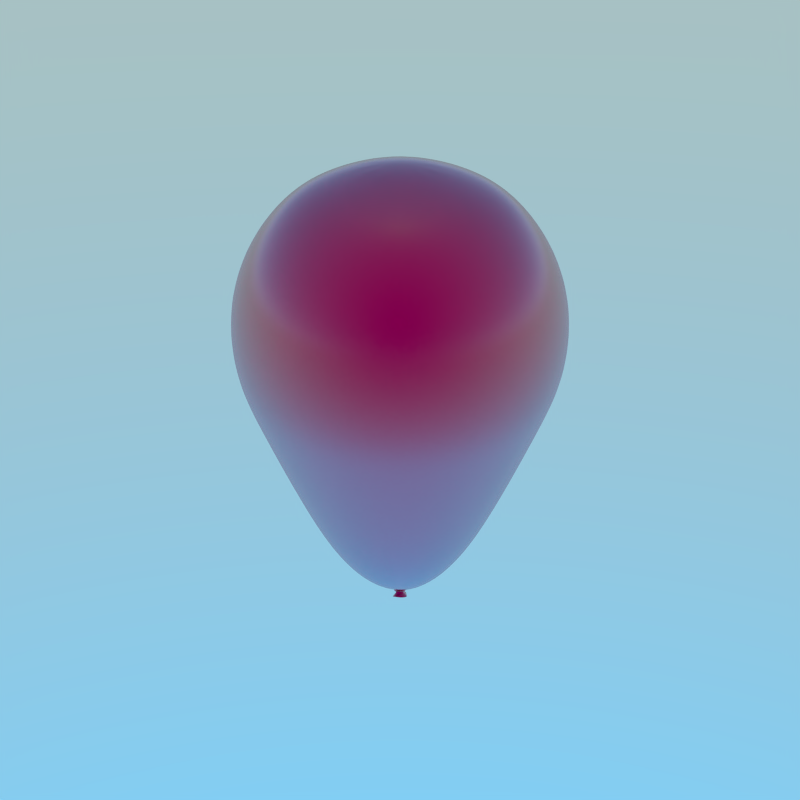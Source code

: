 # Source: Balloon1.blend  (saved by Blender 2.91.10; exported with 4.5.12 LTS)
import bpy
from mathutils import Matrix  # noqa: F401  (used for matrix-valued properties, if any)

bpy.ops.wm.read_factory_settings(use_empty=True)
scene = bpy.context.scene
scene.name = 'Scene'

# ---- collections
col_collection_1 = bpy.data.collections.new('Collection 1'); scene.collection.children.link(col_collection_1)

# ---- materials (node trees are filled in below, after node groups)
mat_glossy_balloon_shader_enigma_toots = bpy.data.materials.new('Glossy Balloon Shader Enigma Toots')
mat_glossy_balloon_shader_enigma_toots.alpha_threshold = 0.0
mat_glossy_balloon_shader_enigma_toots.roughness = 0.5

# ---- material node trees
mat_glossy_balloon_shader_enigma_toots.use_nodes = True; mat_glossy_balloon_shader_enigma_toots.node_tree.nodes.clear()
_N = mat_glossy_balloon_shader_enigma_toots.node_tree.nodes; _L = mat_glossy_balloon_shader_enigma_toots.node_tree.links
n0 = _N.new('ShaderNodeMixShader'); n0.name = 'Mix Shader'; n0.location = (202, 415)
n0.inputs[0].default_value = 0.7
n1 = _N.new('ShaderNodeMixShader'); n1.name = 'Mix Shader.001'; n1.location = (385, 423)
n2 = _N.new('ShaderNodeNewGeometry'); n2.name = 'Geometry'; n2.location = (-305, 647)
n3 = _N.new('ShaderNodeVectorMath'); n3.name = 'Vector Math'; n3.location = (-92, 631)
n3.operation = 'DOT_PRODUCT'
n4 = _N.new('ShaderNodeMath'); n4.name = 'Math'; n4.location = (114, 611)
n4.operation = 'MULTIPLY'
n4.inputs[1].default_value = 1.0
n4.inputs[2].default_value = 0.0
n5 = _N.new('ShaderNodeOutputMaterial'); n5.name = 'Material Output'; n5.location = (559, 415)
n6 = _N.new('ShaderNodeHueSaturation'); n6.name = 'Hue Saturation Value'; n6.location = (-270, 384)
n7 = _N.new('ShaderNodeBsdfDiffuse'); n7.name = 'Diffuse BSDF'; n7.location = (-21, 435)
n8 = _N.new('ShaderNodeRGB'); n8.name = 'RGB'; n8.location = (-583, 284)
n8.outputs[0].default_value = (0.0, 0.06431, 0.8, 1.0)
n9 = _N.new('ShaderNodeObjectInfo'); n9.name = 'Object Info'; n9.location = (-710, 459)
n10 = _N.new('ShaderNodeBsdfRefraction'); n10.name = 'Refraction BSDF'; n10.location = (194, 283)
n10.inputs[1].default_value = 0.7416
n10.inputs[2].default_value = 1.01
n11 = _N.new('ShaderNodeBsdfAnisotropic'); n11.name = 'Glossy BSDF'; n11.location = (-159, 241)
n11.distribution = 'BECKMANN'
n11.inputs[1].default_value = 0.2236
n12 = _N.new('ShaderNodeMath'); n12.name = 'Math.001'; n12.location = (-512, 477)
n12.inputs[1].default_value = 1.4
n12.inputs[2].default_value = 0.0
_L.new(n7.outputs[0], n0.inputs[1])
_L.new(n0.outputs[0], n1.inputs[1])
_L.new(n11.outputs[0], n0.inputs[2])
_L.new(n1.outputs[0], n5.inputs[0])
_L.new(n10.outputs[0], n1.inputs[2])
_L.new(n6.outputs[0], n10.inputs[0])
_L.new(n2.outputs[1], n3.inputs[0])
_L.new(n2.outputs[4], n3.inputs[1])
_L.new(n4.outputs[0], n1.inputs[0])
_L.new(n3.outputs[1], n4.inputs[0])
_L.new(n9.outputs[5], n12.inputs[0])
_L.new(n6.outputs[0], n7.inputs[0])
_L.new(n8.outputs[0], n6.inputs[4])
_L.new(n12.outputs[0], n6.inputs[0])
n5.is_active_output = True

# ---- world
world_world = bpy.data.worlds.new('World'); scene.world = world_world
world_world.use_nodes = True; world_world.node_tree.nodes.clear()
_N = world_world.node_tree.nodes; _L = world_world.node_tree.links
n0 = _N.new('ShaderNodeOutputWorld'); n0.name = 'World Output'; n0.location = (300, 300)
n1 = _N.new('ShaderNodeBackground'); n1.name = 'Background'; n1.location = (10, 300)
n1.inputs[1].default_value = 2.9
n2 = _N.new('ShaderNodeTexSky'); n2.name = 'Sky Texture'; n2.location = (-190, 300)
n2.sky_type = 'HOSEK_WILKIE'
n2.sun_elevation = 1.571
_L.new(n1.outputs[0], n0.inputs[0])
_L.new(n2.outputs[0], n1.inputs[0])
n0.is_active_output = True
world_world.color = (0.05088, 0.05088, 0.05088)
world_world.use_sun_shadow = False
world_world.sun_shadow_jitter_overblur = 0.0
world_world.cycles.sampling_method = 'MANUAL'
world_world.cycles.sample_map_resolution = 256

# ---- meshes
me_sphere_003 = bpy.data.meshes.new('Sphere.003')
me_sphere_003.from_pydata([(-0.2588, 0.0, 0.9659), (-0.5549, -4.075e-09, 0.866), (-0.7498, -2.91e-10, 0.7071), (-0.903, -2.852e-09, 0.5), (-0.9988, -4.657e-10, 0.2588), (-1.025, -1.397e-09, 1.192e-07), (-0.9883, -1.746e-10, -0.2588), (-0.8922, -1.281e-09, -0.5), (-0.7349, 2.91e-10, -0.8767), (-0.5, 0.0, -1.394), (-0.2588, 0.0, -1.697), (-0.2241, 0.1294, 0.9659), (-0.4806, 0.2775, 0.866), (-0.6493, 0.3749, 0.7071), (-0.782, 0.4515, 0.5), (-0.865, 0.4994, 0.2588), (-0.8878, 0.5126, 1.192e-07), (-0.8559, 0.4941, -0.2588), (-0.7727, 0.4461, -0.5), (-0.6365, 0.3675, -0.8767), (-0.433, 0.25, -1.394), (-0.2241, 0.1294, -1.697), (-0.1294, 0.2241, 0.9659), (-0.2775, 0.4806, 0.866), (-0.3749, 0.6493, 0.7071), (-0.4515, 0.782, 0.5), (-0.4994, 0.865, 0.2588), (-0.5126, 0.8878, 1.192e-07), (-0.4941, 0.8559, -0.2588), (-0.4461, 0.7727, -0.5), (-0.3675, 0.6365, -0.8767), (-0.25, 0.433, -1.394), (-0.1294, 0.2241, -1.697), (-4.023e-07, 0.2588, 0.9659), (-3.738e-07, 0.5549, 0.866), (-3.782e-07, 0.7498, 0.7071), (-3.782e-07, 0.903, 0.5), (-3.49e-07, 0.9988, 0.2588), (-3.781e-07, 1.025, 1.192e-07), (-4.095e-07, 0.9883, -0.2588), (-3.787e-07, 0.8922, -0.5), (-3.797e-07, 0.7349, -0.8767), (-3.651e-07, 0.5, -1.394), (-3.874e-07, 0.2588, -1.697), (0.1294, 0.2241, 0.9659), (0.2775, 0.4806, 0.866), (0.3749, 0.6493, 0.7071), (0.4515, 0.782, 0.5), (0.4994, 0.865, 0.2588), (0.5126, 0.8878, 1.192e-07), (0.4941, 0.8559, -0.2588), (0.4461, 0.7727, -0.5), (0.3675, 0.6365, -0.8767), (0.25, 0.433, -1.394), (0.1294, 0.2241, -1.697), (-7.267e-07, -1.947e-07, 1.0), (0.2241, 0.1294, 0.9659), (0.4806, 0.2775, 0.866), (0.6493, 0.3749, 0.7071), (0.782, 0.4515, 0.5), (0.865, 0.4994, 0.2588), (0.8878, 0.5126, 1.192e-07), (0.8559, 0.4941, -0.2588), (0.7727, 0.4461, -0.5), (0.6365, 0.3675, -0.8767), (0.433, 0.25, -1.394), (0.2241, 0.1294, -1.697), (0.2588, 6.461e-09, 0.9659), (0.5549, -3.824e-08, 0.866), (0.7498, -8.033e-08, 0.7071), (0.903, -1.944e-08, 0.5), (0.9988, -4.773e-08, 0.2588), (1.025, -7.875e-08, 1.192e-07), (0.9883, -4.692e-08, -0.2588), (0.8922, -4.837e-08, -0.5), (0.7349, -4.721e-08, -0.8767), (0.5, -6.059e-08, -1.394), (0.2588, 6.461e-09, -1.697), (0.2241, -0.1294, 0.9659), (0.4806, -0.2775, 0.866), (0.6493, -0.3749, 0.7071), (0.782, -0.4515, 0.5), (0.865, -0.4994, 0.2588), (0.8878, -0.5126, 1.192e-07), (0.8559, -0.4941, -0.2588), (0.7727, -0.4461, -0.5), (0.6365, -0.3675, -0.8767), (0.433, -0.25, -1.394), (0.2241, -0.1294, -1.697), (0.1294, -0.2241, 0.9659), (0.2775, -0.4806, 0.866), (0.3749, -0.6493, 0.7071), (0.4515, -0.782, 0.5), (0.4994, -0.865, 0.2588), (0.5126, -0.8878, 1.192e-07), (0.4941, -0.8559, -0.2588), (0.4461, -0.7727, -0.5), (0.3675, -0.6365, -0.8767), (0.25, -0.433, -1.394), (0.1294, -0.2241, -1.697), (-4.098e-07, -0.2588, 0.9659), (-4.565e-07, -0.5549, 0.866), (-5.363e-07, -0.7498, 0.7071), (-4.403e-07, -0.903, 0.5), (-4.723e-07, -0.9988, 0.2588), (-5.614e-07, -1.025, 1.192e-07), (-4.705e-07, -0.9883, -0.2588), (-4.708e-07, -0.8922, -0.5), (-4.107e-07, -0.7349, -0.8767), (-4.992e-07, -0.5, -1.394), (-4.023e-07, -0.2588, -1.697), (-0.1294, -0.2241, 0.9659), (-0.2775, -0.4806, 0.866), (-0.3749, -0.6493, 0.7071), (-0.4515, -0.782, 0.5), (-0.4994, -0.865, 0.2588), (-0.5126, -0.8878, 1.192e-07), (-0.4941, -0.8559, -0.2588), (-0.4461, -0.7727, -0.5), (-0.3675, -0.6365, -0.8767), (-0.25, -0.433, -1.394), (-0.1294, -0.2241, -1.697), (-0.2241, -0.1294, 0.9659), (-0.4806, -0.2775, 0.866), (-0.6493, -0.3749, 0.7071), (-0.782, -0.4515, 0.5), (-0.865, -0.4994, 0.2588), (-0.8878, -0.5126, 1.192e-07), (-0.8559, -0.4941, -0.2588), (-0.7727, -0.4461, -0.5), (-0.6365, -0.3675, -0.8767), (-0.433, -0.25, -1.394), (-0.2241, -0.1294, -1.697), (-0.0409, 0.008557, -1.799), (-0.02587, 0.01742, -1.81), (0.06811, -0.008878, -1.866), (-0.01409, 0.02988, -1.815), (-0.001673, 0.03551, -1.808), (0.01259, 0.03162, -1.804), (0.02463, 0.01563, -1.812), (0.03491, 0.001547, -1.814), (0.02861, -0.01606, -1.812), (0.01465, -0.0269, -1.806), (-0.003951, -0.02921, -1.802), (-0.02233, -0.02444, -1.805), (-0.03785, -0.01186, -1.8), (0.001938, -0.03415, -1.883), (0.007725, -0.0138, -1.889), (0.02054, -0.02099, -1.856), (0.01377, 0.007189, -1.889), (0.02363, 0.01929, -1.885), (0.03685, 0.01532, -1.88), (0.04574, 0.001439, -1.876), (0.05092, -0.01834, -1.87), (0.04452, -0.03849, -1.865), (0.02959, -0.05365, -1.861), (0.01454, -0.06071, -1.86), (0.008037, -0.06084, -1.863), (0.002354, -0.05216, -1.87), (0.07882, -0.01183, -1.871), (0.0113, -0.07177, -1.853), (0.01711, -0.07683, -1.863), (0.005637, 0.01761, -1.883), (0.009068, 0.01408, -1.894), (0.04418, 0.009494, -1.869), (0.05242, 0.005246, -1.877), (0.06871, -0.0433, -1.864), (0.05683, -0.04027, -1.859), (0.03174, -0.06264, -1.854), (0.04441, -0.06662, -1.862), (-0.01602, -0.03154, -1.905), (-0.01596, -0.02961, -1.893), (0.0002531, -0.008562, -1.884), (0.002131, -0.01115, -1.895), (4.483e-05, -0.07566, -1.872), (0.001081, -0.07093, -1.862), (-0.01603, -0.05683, -1.872), (-0.01384, -0.05995, -1.887), (0.02253, 0.02788, -1.888), (0.0178, 0.03194, -1.875), (0.03375, 0.02716, -1.871), (0.04154, 0.02207, -1.882), (0.01397, -0.01474, -1.835), (-0.00137, -0.01217, -1.84), (0.0006133, -0.02174, -1.833), (0.008801, 0.004286, -1.84), (0.01643, -0.007955, -1.837), (0.004839, -0.02247, -1.832), (0.004503, 0.001077, -1.841), (0.01631, -0.001426, -1.838), (0.00974, -0.02, -1.833), (0.0009487, -0.005288, -1.842), (-0.001761, -0.01805, -1.836), (0.01305, 0.003295, -1.839), (0.041, -0.03435, -1.846), (0.04438, -0.02905, -1.818), (-0.007237, -0.02362, -1.878), (-0.02152, -0.01229, -1.865), (-0.00389, -0.05535, -1.845), (-0.01402, -0.0461, -1.827), (0.01243, 0.0316, -1.858), (0.006057, 0.03931, -1.837), (0.05291, -0.003919, -1.826), (0.04993, -0.009028, -1.852), (-0.001194, -0.05151, -1.814), (0.005417, -0.05785, -1.837), (-0.008721, 0.02859, -1.848), (0.001197, 0.01928, -1.866), (0.03936, 0.01488, -1.836), (0.03726, 0.0108, -1.855), (0.02176, -0.04705, -1.819), (0.02105, -0.05178, -1.839), (-0.01576, 0.006173, -1.857), (-0.004357, -0.003073, -1.87), (-0.02917, -0.0335, -1.831), (-0.009548, -0.04466, -1.859), (0.02503, 0.03388, -1.833), (0.02662, 0.02764, -1.855), (0.02371, -0.01379, -1.817), (-0.02496, -0.002079, -1.813), (-0.01915, -0.02182, -1.806), (-0.0005326, 0.02969, -1.811), (0.0239, -0.00375, -1.822), (-0.001824, -0.02645, -1.813), (-0.01071, 0.02477, -1.816), (0.02083, 0.01239, -1.816), (0.01226, -0.0232, -1.812), (-0.02033, 0.01421, -1.813), (-0.03124, -0.01086, -1.802), (0.01132, 0.0256, -1.81), (0.03061, -0.008349, -1.851), (0.00693, -0.03645, -1.842), (0.008078, 0.001816, -1.858), (0.02358, -0.000411, -1.852), (0.0177, -0.03203, -1.843), (0.005457, -0.009774, -1.857), (0.001026, -0.03059, -1.851), (0.01769, 0.00789, -1.854), (0.02742, -0.02206, -1.846), (0.003717, -0.01969, -1.86), (0.00233, -0.03624, -1.845), (0.01234, 0.008614, -1.856)], [], [(1, 0, 11, 12), (8, 7, 18, 19), (5, 4, 15, 16), (2, 1, 12, 13), (9, 8, 19, 20), (6, 5, 16, 17), (3, 2, 13, 14), (10, 9, 20, 21), (7, 6, 17, 18), (4, 3, 14, 15), (17, 16, 27, 28), (14, 13, 24, 25), (21, 20, 31, 32), (18, 17, 28, 29), (15, 14, 25, 26), (12, 11, 22, 23), (19, 18, 29, 30), (16, 15, 26, 27), (13, 12, 23, 24), (20, 19, 30, 31), (27, 26, 37, 38), (24, 23, 34, 35), (31, 30, 41, 42), (28, 27, 38, 39), (25, 24, 35, 36), (32, 31, 42, 43), (29, 28, 39, 40), (26, 25, 36, 37), (23, 22, 33, 34), (30, 29, 40, 41), (40, 39, 50, 51), (37, 36, 47, 48), (34, 33, 44, 45), (41, 40, 51, 52), (38, 37, 48, 49), (35, 34, 45, 46), (42, 41, 52, 53), (39, 38, 49, 50), (36, 35, 46, 47), (43, 42, 53, 54), (50, 49, 61, 62), (47, 46, 58, 59), (54, 53, 65, 66), (51, 50, 62, 63), (48, 47, 59, 60), (45, 44, 56, 57), (52, 51, 63, 64), (49, 48, 60, 61), (46, 45, 57, 58), (53, 52, 64, 65), (64, 63, 74, 75), (61, 60, 71, 72), (58, 57, 68, 69), (65, 64, 75, 76), (62, 61, 72, 73), (59, 58, 69, 70), (66, 65, 76, 77), (63, 62, 73, 74), (60, 59, 70, 71), (57, 56, 67, 68), (74, 73, 84, 85), (71, 70, 81, 82), (68, 67, 78, 79), (75, 74, 85, 86), (72, 71, 82, 83), (69, 68, 79, 80), (76, 75, 86, 87), (73, 72, 83, 84), (70, 69, 80, 81), (77, 76, 87, 88), (87, 86, 97, 98), (84, 83, 94, 95), (81, 80, 91, 92), (88, 87, 98, 99), (85, 84, 95, 96), (82, 81, 92, 93), (79, 78, 89, 90), (86, 85, 96, 97), (83, 82, 93, 94), (80, 79, 90, 91), (90, 89, 100, 101), (97, 96, 107, 108), (94, 93, 104, 105), (91, 90, 101, 102), (98, 97, 108, 109), (95, 94, 105, 106), (92, 91, 102, 103), (99, 98, 109, 110), (96, 95, 106, 107), (93, 92, 103, 104), (110, 109, 120, 121), (107, 106, 117, 118), (104, 103, 114, 115), (101, 100, 111, 112), (108, 107, 118, 119), (105, 104, 115, 116), (102, 101, 112, 113), (109, 108, 119, 120), (106, 105, 116, 117), (103, 102, 113, 114), (113, 112, 123, 124), (120, 119, 130, 131), (117, 116, 127, 128), (114, 113, 124, 125), (121, 120, 131, 132), (118, 117, 128, 129), (115, 114, 125, 126), (112, 111, 122, 123), (119, 118, 129, 130), (116, 115, 126, 127), (0, 55, 11), (10, 21, 134, 133), (11, 55, 22), (110, 121, 144, 143), (22, 55, 33), (77, 88, 141, 140), (66, 77, 140, 139), (33, 55, 44), (44, 55, 56), (132, 10, 133, 145), (56, 55, 67), (43, 54, 138, 137), (67, 55, 78), (32, 43, 137, 136), (78, 55, 89), (99, 110, 143, 142), (89, 55, 100), (21, 32, 136, 134), (100, 55, 111), (88, 99, 142, 141), (111, 55, 122), (54, 66, 139, 138), (121, 132, 145, 144), (123, 122, 0, 1), (130, 129, 7, 8), (127, 126, 4, 5), (124, 123, 1, 2), (131, 130, 8, 9), (128, 127, 5, 6), (125, 124, 2, 3), (132, 131, 9, 10), (122, 55, 0), (129, 128, 6, 7), (126, 125, 3, 4), (159, 166, 154, 153), (161, 174, 157, 156), (163, 178, 150, 149), (165, 159, 153, 152), (177, 170, 146, 158), (169, 161, 156, 155), (173, 163, 149, 147), (181, 165, 152, 151), (166, 169, 155, 154), (170, 173, 147, 146), (174, 177, 158, 157), (178, 181, 151, 150), (148, 146, 147), (148, 147, 149), (148, 149, 150), (148, 150, 151), (148, 151, 152), (148, 152, 153), (148, 153, 154), (148, 154, 155), (148, 155, 156), (148, 156, 157), (148, 157, 158), (148, 158, 146), (241, 237, 180, 179), (179, 180, 181, 178), (240, 236, 176, 175), (175, 176, 177, 174), (239, 235, 172, 171), (171, 172, 173, 170), (238, 234, 168, 167), (167, 168, 169, 166), (237, 233, 164, 180), (180, 164, 165, 181), (235, 232, 162, 172), (172, 162, 163, 173), (234, 231, 160, 168), (168, 160, 161, 169), (236, 239, 171, 176), (176, 171, 170, 177), (233, 230, 135, 164), (164, 135, 159, 165), (232, 241, 179, 162), (162, 179, 178, 163), (231, 240, 175, 160), (160, 175, 174, 161), (230, 238, 167, 135), (135, 167, 166, 159), (203, 194, 182, 186), (205, 198, 184, 187), (207, 200, 185, 188), (209, 203, 186, 189), (215, 196, 183, 192), (211, 205, 187, 190), (213, 207, 188, 191), (217, 209, 189, 193), (194, 211, 190, 182), (196, 213, 191, 183), (198, 215, 192, 184), (200, 217, 193, 185), (221, 229, 216, 201), (201, 216, 217, 200), (220, 228, 214, 199), (199, 214, 215, 198), (219, 227, 212, 197), (197, 212, 213, 196), (218, 226, 210, 195), (195, 210, 211, 194), (229, 225, 208, 216), (216, 208, 209, 217), (227, 224, 206, 212), (212, 206, 207, 213), (226, 223, 204, 210), (210, 204, 205, 211), (228, 219, 197, 214), (214, 197, 196, 215), (225, 222, 202, 208), (208, 202, 203, 209), (224, 221, 201, 206), (206, 201, 200, 207), (223, 220, 199, 204), (204, 199, 198, 205), (222, 218, 195, 202), (202, 195, 194, 203), (140, 141, 218, 222), (143, 144, 220, 223), (136, 137, 221, 224), (139, 140, 222, 225), (145, 133, 219, 228), (142, 143, 223, 226), (134, 136, 224, 227), (138, 139, 225, 229), (141, 142, 226, 218), (133, 134, 227, 219), (144, 145, 228, 220), (137, 138, 229, 221), (186, 182, 238, 230), (187, 184, 240, 231), (188, 185, 241, 232), (189, 186, 230, 233), (192, 183, 239, 236), (190, 187, 231, 234), (191, 188, 232, 235), (193, 189, 233, 237), (182, 190, 234, 238), (183, 191, 235, 239), (184, 192, 236, 240), (185, 193, 237, 241)])
me_sphere_003.polygons.foreach_set('use_smooth', [True] * 252)
me_sphere_003.materials.append(mat_glossy_balloon_shader_enigma_toots)
me_sphere_003.use_remesh_preserve_volume = False
me_sphere_003.use_remesh_preserve_attributes = False
me_sphere_003.use_mirror_vertex_groups = False
me_sphere_003.update()

# ---- objects
ob_balloon_002 = bpy.data.objects.new('Balloon.002', me_sphere_003)

# ---- transforms, parenting, visibility, modifiers, constraints
ob_balloon_002.location = (-5.851, 7.471, 61.0)
ob_balloon_002.scale = (4.663, 4.663, 4.663)
ob_balloon_002.show_axis = True
ob_balloon_002.lineart.crease_threshold = 0.0
_m = ob_balloon_002.modifiers.new('Subsurf', 'SUBSURF')
_m.uv_smooth = 'PRESERVE_CORNERS'
_m.levels = 2
_m.render_levels = 3
_c = ob_balloon_002.constraints.new('TRACK_TO'); _c.name = 'Track To'
_c.owner_space = 'LOCAL'
_c.target_space = 'LOCAL'
_c.influence = 0.6
_c.use_target_z = True

# ---- collection membership
col_collection_1.objects.link(ob_balloon_002)

# ---- scene / render settings (as saved in the file)
scene.frame_start = 1; scene.frame_end = 250; scene.frame_set(21)
scene.render.engine = 'CYCLES'
scene.render.resolution_x = 4000
scene.render.resolution_y = 4000
scene.render.dither_intensity = 0.0
scene.cycles.use_denoising = False
scene.cycles.samples = 504
scene.cycles.sampling_pattern = 'TABULATED_SOBOL'
scene.cycles.light_sampling_threshold = 0.0
scene.cycles.use_adaptive_sampling = False
scene.cycles.use_light_tree = False
scene.cycles.blur_glossy = 0.0
scene.cycles.pixel_filter_type = 'GAUSSIAN'
scene.cycles.sample_clamp_indirect = 0.0
scene.view_settings.view_transform = 'Standard'
bpy.context.view_layer.update()

# ---- added for rendering (the .blend has no active camera): camera
cam_auto = bpy.data.cameras.new('AutoCamera')
cam_auto.lens = 50.0
cam_auto.sensor_width = 36.0
cam_auto.clip_end = 1000.0
ob_auto_camera = bpy.data.objects.new('AutoCamera', cam_auto)
scene.collection.objects.link(ob_auto_camera)
ob_auto_camera.location = (11.8565, -13.7774, 73.0528)
ob_auto_camera.rotation_euler = (1.09748, -7.21219e-08, 0.694738)
scene.camera = ob_auto_camera
bpy.context.view_layer.update()
